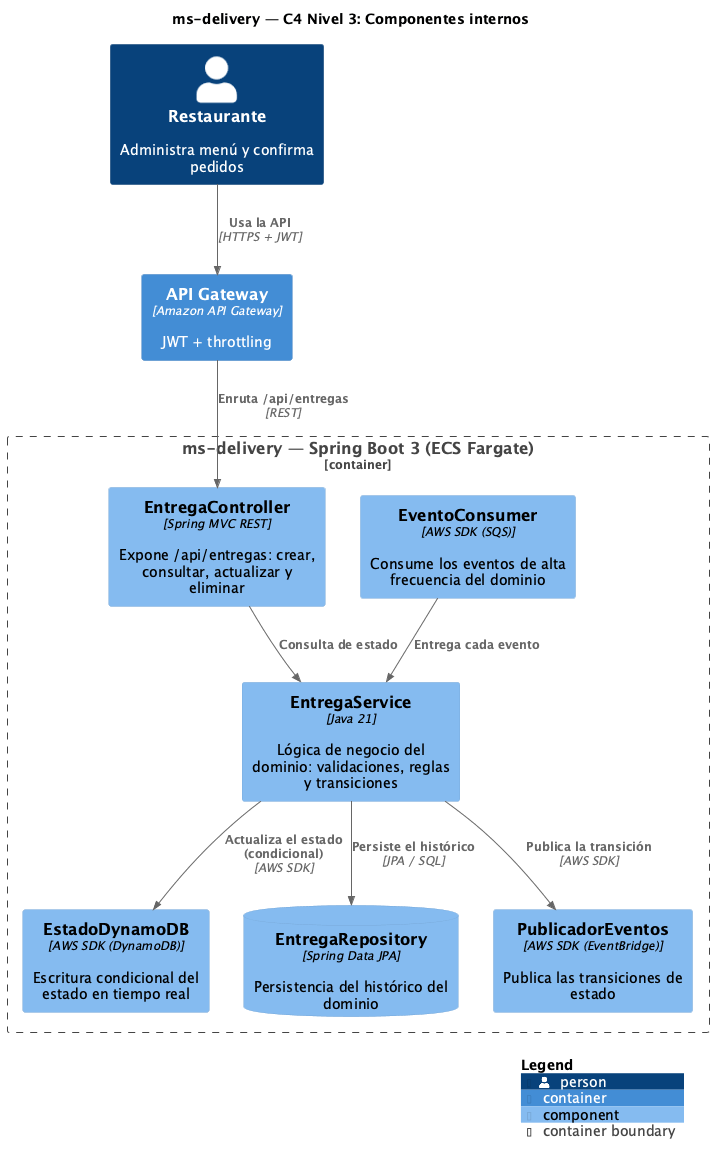

The diagram above was rendered by PlantUML. Its source (embedded in the PNG):
@startuml C4-3-Componentes
!include <C4/C4_Component>

title ms-delivery — C4 Nivel 3: Componentes internos

LAYOUT_WITH_LEGEND()

Person(actor, "Restaurante", "Administra menú y confirma pedidos")
Container_Boundary(ms, "ms-delivery — Spring Boot 3 (ECS Fargate)") {

  Component(rest, "EntregaController", "Spring MVC REST", "Expone /api/entregas: crear, consultar, actualizar y eliminar")
  Component(svc, "EntregaService", "Java 21", "Lógica de negocio del dominio: validaciones, reglas y transiciones")
  Component(cons, "EventoConsumer", "AWS SDK (SQS)", "Consume los eventos de alta frecuencia del dominio")
  Component(dyn, "EstadoDynamoDB", "AWS SDK (DynamoDB)", "Escritura condicional del estado en tiempo real")
  ComponentDb(repo, "EntregaRepository", "Spring Data JPA", "Persistencia del histórico del dominio")
  Component(pub, "PublicadorEventos", "AWS SDK (EventBridge)", "Publica las transiciones de estado")
}

Container(apigw, "API Gateway", "Amazon API Gateway", "JWT + throttling")

Rel(actor, apigw, "Usa la API", "HTTPS + JWT")
Rel(apigw, rest, "Enruta /api/entregas", "REST")
Rel(cons, svc, "Entrega cada evento")
Rel(rest, svc, "Consulta de estado")
Rel(svc, dyn, "Actualiza el estado (condicional)", "AWS SDK")
Rel(svc, repo, "Persiste el histórico", "JPA / SQL")
Rel(svc, pub, "Publica la transición", "AWS SDK")

SHOW_LEGEND()
@enduml